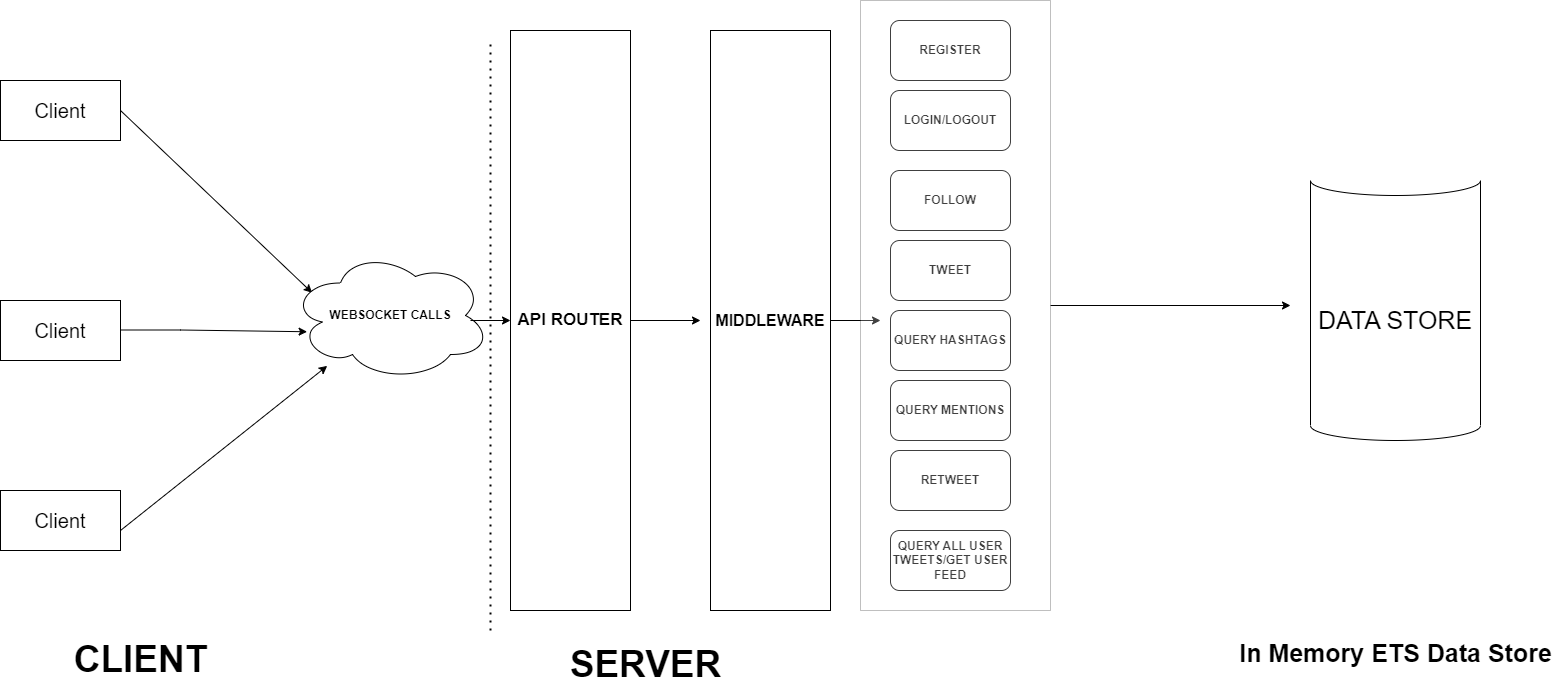

The diagram above was exported from draw.io. Its source (the exported page's mxGraphModel, read from the mxfile embedded in the PNG):
<mxGraphModel dx="1434" dy="756" grid="1" gridSize="10" guides="1" tooltips="1" connect="1" arrows="1" fold="1" page="1" pageScale="1" pageWidth="850" pageHeight="1100" math="0" shadow="0">
  <root>
    <mxCell id="0" />
    <mxCell id="1" parent="0" />
    <mxCell id="qRDH6TdMDFwRC-ZunDyr-1" value="&lt;font style=&quot;font-size: 20px;&quot;&gt;Client&lt;/font&gt;" style="rounded=0;whiteSpace=wrap;html=1;" vertex="1" parent="1">
      <mxGeometry x="30" y="470" width="120" height="60" as="geometry" />
    </mxCell>
    <mxCell id="qRDH6TdMDFwRC-ZunDyr-2" value="&lt;font style=&quot;font-size: 20px;&quot;&gt;Client&lt;/font&gt;" style="rounded=0;whiteSpace=wrap;html=1;" vertex="1" parent="1">
      <mxGeometry x="30" y="690" width="120" height="60" as="geometry" />
    </mxCell>
    <mxCell id="qRDH6TdMDFwRC-ZunDyr-3" value="&lt;font style=&quot;font-size: 20px;&quot;&gt;Client&lt;/font&gt;" style="rounded=0;whiteSpace=wrap;html=1;" vertex="1" parent="1">
      <mxGeometry x="30" y="880" width="120" height="60" as="geometry" />
    </mxCell>
    <mxCell id="qRDH6TdMDFwRC-ZunDyr-4" value="" style="endArrow=classic;html=1;rounded=0;entryX=0.108;entryY=0.325;entryDx=0;entryDy=0;entryPerimeter=0;" edge="1" parent="1" target="qRDH6TdMDFwRC-ZunDyr-7">
      <mxGeometry width="50" height="50" relative="1" as="geometry">
        <mxPoint x="150" y="500" as="sourcePoint" />
        <mxPoint x="300" y="670" as="targetPoint" />
      </mxGeometry>
    </mxCell>
    <mxCell id="qRDH6TdMDFwRC-ZunDyr-5" value="" style="endArrow=classic;html=1;rounded=0;entryX=0.083;entryY=0.625;entryDx=0;entryDy=0;entryPerimeter=0;" edge="1" parent="1" target="qRDH6TdMDFwRC-ZunDyr-7">
      <mxGeometry width="50" height="50" relative="1" as="geometry">
        <mxPoint x="150" y="719.5" as="sourcePoint" />
        <mxPoint x="300" y="720" as="targetPoint" />
        <Array as="points">
          <mxPoint x="210" y="719.5" />
        </Array>
      </mxGeometry>
    </mxCell>
    <mxCell id="qRDH6TdMDFwRC-ZunDyr-6" value="" style="endArrow=classic;html=1;rounded=0;" edge="1" parent="1" target="qRDH6TdMDFwRC-ZunDyr-7">
      <mxGeometry width="50" height="50" relative="1" as="geometry">
        <mxPoint x="150" y="920" as="sourcePoint" />
        <mxPoint x="310" y="780" as="targetPoint" />
      </mxGeometry>
    </mxCell>
    <mxCell id="qRDH6TdMDFwRC-ZunDyr-7" value="&lt;b&gt;WEBSOCKET CALLS&lt;/b&gt;" style="ellipse;shape=cloud;whiteSpace=wrap;html=1;" vertex="1" parent="1">
      <mxGeometry x="320" y="640" width="200" height="130" as="geometry" />
    </mxCell>
    <mxCell id="qRDH6TdMDFwRC-ZunDyr-8" value="" style="endArrow=classic;html=1;rounded=0;" edge="1" parent="1" target="qRDH6TdMDFwRC-ZunDyr-9">
      <mxGeometry width="50" height="50" relative="1" as="geometry">
        <mxPoint x="500" y="710" as="sourcePoint" />
        <mxPoint x="600" y="710" as="targetPoint" />
      </mxGeometry>
    </mxCell>
    <mxCell id="qRDH6TdMDFwRC-ZunDyr-13" style="edgeStyle=orthogonalEdgeStyle;rounded=0;orthogonalLoop=1;jettySize=auto;html=1;" edge="1" parent="1" source="qRDH6TdMDFwRC-ZunDyr-9">
      <mxGeometry relative="1" as="geometry">
        <mxPoint x="730" y="710" as="targetPoint" />
      </mxGeometry>
    </mxCell>
    <mxCell id="qRDH6TdMDFwRC-ZunDyr-9" value="&lt;font style=&quot;font-size: 17px;&quot;&gt;&lt;b&gt;API ROUTER&lt;/b&gt;&lt;/font&gt;" style="rounded=0;whiteSpace=wrap;html=1;" vertex="1" parent="1">
      <mxGeometry x="540" y="420" width="120" height="580" as="geometry" />
    </mxCell>
    <mxCell id="qRDH6TdMDFwRC-ZunDyr-30" style="edgeStyle=orthogonalEdgeStyle;rounded=0;orthogonalLoop=1;jettySize=auto;html=1;fontSize=37;" edge="1" parent="1" source="qRDH6TdMDFwRC-ZunDyr-14">
      <mxGeometry relative="1" as="geometry">
        <mxPoint x="910" y="710" as="targetPoint" />
      </mxGeometry>
    </mxCell>
    <mxCell id="qRDH6TdMDFwRC-ZunDyr-14" value="&lt;font style=&quot;font-size: 16px;&quot;&gt;&lt;b&gt;MIDDLEWARE&lt;/b&gt;&lt;/font&gt;" style="rounded=0;whiteSpace=wrap;html=1;" vertex="1" parent="1">
      <mxGeometry x="740" y="420" width="120" height="580" as="geometry" />
    </mxCell>
    <mxCell id="qRDH6TdMDFwRC-ZunDyr-16" value="&lt;b&gt;REGISTER&lt;/b&gt;" style="rounded=1;whiteSpace=wrap;html=1;" vertex="1" parent="1">
      <mxGeometry x="920" y="410" width="120" height="60" as="geometry" />
    </mxCell>
    <mxCell id="qRDH6TdMDFwRC-ZunDyr-17" value="&lt;b&gt;LOGIN/LOGOUT&lt;/b&gt;" style="rounded=1;whiteSpace=wrap;html=1;" vertex="1" parent="1">
      <mxGeometry x="920" y="480" width="120" height="60" as="geometry" />
    </mxCell>
    <mxCell id="qRDH6TdMDFwRC-ZunDyr-18" value="FOLLOW" style="rounded=1;whiteSpace=wrap;html=1;fontStyle=1" vertex="1" parent="1">
      <mxGeometry x="920" y="560" width="120" height="60" as="geometry" />
    </mxCell>
    <mxCell id="qRDH6TdMDFwRC-ZunDyr-19" value="TWEET" style="rounded=1;whiteSpace=wrap;html=1;fontStyle=1" vertex="1" parent="1">
      <mxGeometry x="920" y="630" width="120" height="60" as="geometry" />
    </mxCell>
    <mxCell id="qRDH6TdMDFwRC-ZunDyr-20" value="QUERY HASHTAGS" style="rounded=1;whiteSpace=wrap;html=1;fontStyle=1" vertex="1" parent="1">
      <mxGeometry x="920" y="700" width="120" height="60" as="geometry" />
    </mxCell>
    <mxCell id="qRDH6TdMDFwRC-ZunDyr-21" value="&lt;b&gt;QUERY MENTIONS&lt;/b&gt;" style="rounded=1;whiteSpace=wrap;html=1;" vertex="1" parent="1">
      <mxGeometry x="920" y="770" width="120" height="60" as="geometry" />
    </mxCell>
    <mxCell id="qRDH6TdMDFwRC-ZunDyr-22" value="&lt;b&gt;RETWEET&lt;/b&gt;" style="rounded=1;whiteSpace=wrap;html=1;" vertex="1" parent="1">
      <mxGeometry x="920" y="840" width="120" height="60" as="geometry" />
    </mxCell>
    <mxCell id="qRDH6TdMDFwRC-ZunDyr-23" value="QUERY ALL USER TWEETS/GET USER FEED" style="rounded=1;whiteSpace=wrap;html=1;fontStyle=1" vertex="1" parent="1">
      <mxGeometry x="920" y="920" width="120" height="60" as="geometry" />
    </mxCell>
    <mxCell id="qRDH6TdMDFwRC-ZunDyr-25" value="" style="endArrow=none;dashed=1;html=1;dashPattern=1 3;strokeWidth=2;rounded=0;" edge="1" parent="1">
      <mxGeometry width="50" height="50" relative="1" as="geometry">
        <mxPoint x="520" y="1020" as="sourcePoint" />
        <mxPoint x="520" y="430" as="targetPoint" />
      </mxGeometry>
    </mxCell>
    <mxCell id="qRDH6TdMDFwRC-ZunDyr-27" value="&lt;b style=&quot;font-size: 37px;&quot;&gt;SERVER&lt;/b&gt;" style="text;html=1;align=center;verticalAlign=middle;resizable=0;points=[];autosize=1;strokeColor=none;fillColor=none;fontSize=37;" vertex="1" parent="1">
      <mxGeometry x="585" y="1025" width="180" height="60" as="geometry" />
    </mxCell>
    <mxCell id="qRDH6TdMDFwRC-ZunDyr-29" value="&lt;b style=&quot;font-size: 37px;&quot;&gt;CLIENT&lt;/b&gt;" style="text;html=1;align=center;verticalAlign=middle;resizable=0;points=[];autosize=1;strokeColor=none;fillColor=none;fontSize=37;" vertex="1" parent="1">
      <mxGeometry x="90" y="1020" width="160" height="60" as="geometry" />
    </mxCell>
    <mxCell id="qRDH6TdMDFwRC-ZunDyr-33" style="edgeStyle=orthogonalEdgeStyle;rounded=0;orthogonalLoop=1;jettySize=auto;html=1;fontSize=37;" edge="1" parent="1" source="qRDH6TdMDFwRC-ZunDyr-32">
      <mxGeometry relative="1" as="geometry">
        <mxPoint x="1320" y="695" as="targetPoint" />
      </mxGeometry>
    </mxCell>
    <mxCell id="qRDH6TdMDFwRC-ZunDyr-32" value="" style="rounded=0;whiteSpace=wrap;html=1;fontSize=37;direction=south;opacity=25;" vertex="1" parent="1">
      <mxGeometry x="890" y="390" width="190" height="610" as="geometry" />
    </mxCell>
    <mxCell id="qRDH6TdMDFwRC-ZunDyr-34" value="&lt;font style=&quot;font-size: 25px;&quot;&gt;DATA STORE&lt;/font&gt;" style="shape=cylinder3;whiteSpace=wrap;html=1;boundedLbl=1;backgroundOutline=1;size=15;lid=0;fontSize=37;" vertex="1" parent="1">
      <mxGeometry x="1340" y="570" width="170" height="260" as="geometry" />
    </mxCell>
    <mxCell id="qRDH6TdMDFwRC-ZunDyr-35" value="&lt;b style=&quot;&quot;&gt;&lt;font style=&quot;font-size: 25px;&quot;&gt;In Memory ETS Data Store&lt;/font&gt;&lt;/b&gt;" style="text;html=1;align=center;verticalAlign=middle;resizable=0;points=[];autosize=1;strokeColor=none;fillColor=none;fontSize=37;" vertex="1" parent="1">
      <mxGeometry x="1255" y="1010" width="340" height="60" as="geometry" />
    </mxCell>
  </root>
</mxGraphModel>